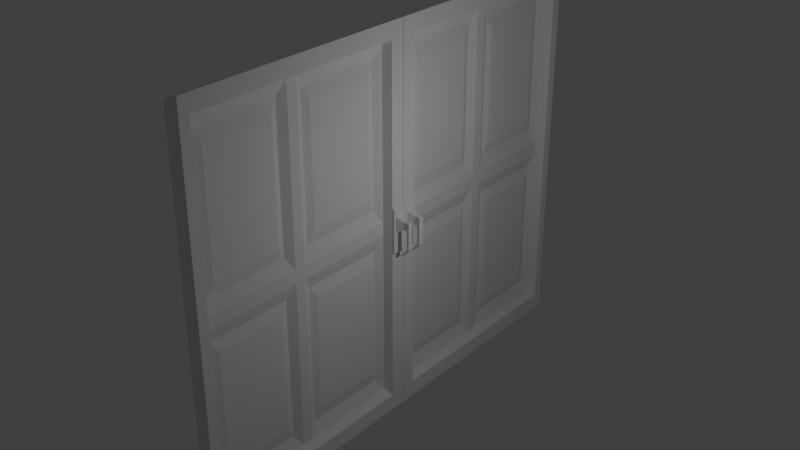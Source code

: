 # Source: doorExitEnter.blend  (saved by Blender 2.77.0; exported with 4.5.12 LTS)
import bpy
from mathutils import Matrix  # noqa: F401  (used for matrix-valued properties, if any)

bpy.ops.wm.read_factory_settings(use_empty=True)
scene = bpy.context.scene
scene.name = 'Scene'

# ---- collections
col_collection_1 = bpy.data.collections.new('Collection 1'); scene.collection.children.link(col_collection_1)

# ---- materials (node trees are filled in below, after node groups)
mat_material = bpy.data.materials.new('Material')
mat_material.alpha_threshold = 0.0
mat_material.use_transparent_shadow = False
mat_material.roughness = 0.5
mat_material.line_color = (0.0, 0.0, 0.0, 1.0)

# ---- material node trees

# ---- world
world_world = bpy.data.worlds.new('World'); scene.world = world_world
world_world.color = (0.05088, 0.05088, 0.05088)
world_world.use_sun_shadow = False
world_world.sun_shadow_jitter_overblur = 0.0
world_world.cycles.sampling_method = 'MANUAL'

# ---- lights
light_lamp = bpy.data.lights.new('Lamp', 'POINT')
light_lamp.transmission_factor = 0.0
light_lamp.cutoff_distance = 30.0
light_lamp.energy = 100.0
light_lamp.shadow_buffer_clip_start = 1.001
light_lamp.shadow_soft_size = 0.1
light_lamp.shadow_maximum_resolution = 0.006
light_lamp.use_absolute_resolution = True

# ---- meshes
me_cube = bpy.data.meshes.new('Cube')
me_cube.from_pydata([(1.0, 5.937, -1.26), (1.0, 7.862, -1.26), (-1.0, 7.862, -1.26), (-1.0, 5.937, -1.26), (1.0, 5.937, 0.9901), (1.0, 7.862, 0.9901), (-1.0, 7.862, 0.9901), (-1.0, 5.937, 0.9901), (0.2989, 6.093, -1.077), (0.2989, 7.705, -1.077), (0.2989, 6.093, 0.8071), (0.2989, 7.705, 0.8071), (0.6755, 6.23, -0.9175), (0.6755, 7.568, -0.9175), (0.6755, 6.23, 0.6473), (0.6755, 7.568, 0.6473), (1.0, 5.937, 1.168), (1.0, 7.862, 1.168), (-1.0, 7.862, 1.168), (-1.0, 5.937, 1.168), (1.0, 5.937, 3.419), (1.0, 7.862, 3.419), (-1.0, 7.862, 3.419), (-1.0, 5.937, 3.419), (0.2989, 6.093, 1.351), (0.2989, 7.705, 1.351), (0.2989, 6.093, 3.236), (0.2989, 7.705, 3.236), (0.6755, 6.23, 1.511), (0.6755, 7.568, 1.511), (0.6755, 6.23, 3.076), (0.6755, 7.568, 3.076), (1.0, 3.798, -1.26), (1.0, 5.723, -1.26), (-1.0, 5.723, -1.26), (-1.0, 3.798, -1.26), (1.0, 3.798, 0.9901), (1.0, 5.723, 0.9901), (-1.0, 5.723, 0.9901), (-1.0, 3.798, 0.9901), (0.2989, 3.954, -1.077), (0.2989, 5.566, -1.077), (0.2989, 3.954, 0.8071), (0.2989, 5.566, 0.8071), (0.6755, 4.091, -0.9175), (0.6755, 5.43, -0.9175), (0.6755, 4.091, 0.6473), (0.6755, 5.43, 0.6473), (1.0, 3.798, 1.168), (1.0, 5.723, 1.168), (-1.0, 5.723, 1.168), (-1.0, 3.798, 1.168), (1.0, 3.798, 3.419), (1.0, 5.723, 3.419), (-1.0, 5.723, 3.419), (-1.0, 3.798, 3.419), (0.2989, 3.954, 1.351), (0.2989, 5.566, 1.351), (0.2989, 3.954, 3.236), (0.2989, 5.566, 3.236), (0.6755, 4.091, 1.511), (0.6755, 5.43, 1.511), (0.6755, 4.091, 3.076), (0.6755, 5.43, 3.076), (1.0, 7.979, -1.26), (-1.0, 7.979, -1.26), (1.0, 7.979, 0.9901), (-1.0, 7.979, 0.9901), (1.0, 7.979, 1.168), (-1.0, 7.979, 1.168), (1.0, 7.979, 3.419), (-1.0, 7.979, 3.419), (1.0, 3.681, -1.26), (-1.0, 3.681, -1.26), (1.0, 3.681, 0.9901), (-1.0, 3.681, 0.9901), (1.0, 3.681, 1.168), (-1.0, 3.681, 1.168), (1.0, 3.681, 3.419), (-1.0, 3.681, 3.419), (1.0, 5.937, -1.399), (1.0, 7.862, -1.399), (-1.0, 5.937, -1.399), (-1.0, 7.862, -1.399), (1.0, 5.937, 3.557), (1.0, 7.862, 3.557), (-1.0, 5.937, 3.557), (-1.0, 7.862, 3.557), (1.0, 3.798, -1.399), (1.0, 5.723, -1.399), (-1.0, 3.798, -1.399), (-1.0, 5.723, -1.399), (1.0, 3.798, 3.557), (1.0, 5.723, 3.557), (-1.0, 3.798, 3.557), (-1.0, 5.723, 3.557), (1.0, 7.979, -1.399), (-1.0, 7.979, -1.399), (1.0, 7.979, 3.557), (-1.0, 7.979, 3.557), (1.0, 3.681, -1.399), (-1.0, 3.681, -1.399), (1.0, 3.681, 3.557), (-1.0, 3.681, 3.557), (2.36, 5.939, -1.307), (2.36, 7.902, -1.307), (2.36, 5.717, -1.529), (2.36, 5.721, -1.307), (2.36, 7.902, 0.9883), (2.36, 7.902, 1.17), (2.36, 7.902, 3.465), (2.36, 5.939, 3.465), (2.36, 5.942, -1.529), (2.36, 3.757, -1.307), (2.36, 3.757, 0.7598), (2.36, 3.757, 1.398), (2.36, 3.757, 3.465), (2.36, 5.721, 3.465), (2.36, 8.092, -1.383), (2.36, 8.092, 0.9854), (2.36, 8.092, 1.173), (2.36, 8.092, 3.542), (2.36, 3.474, -1.383), (2.36, 3.474, 0.7496), (2.36, 3.474, 1.409), (2.36, 3.474, 3.542), (2.36, 7.968, -1.529), (2.36, 5.942, 3.687), (2.36, 7.968, 3.687), (2.36, 3.691, -1.529), (2.36, 3.691, 3.687), (2.36, 5.717, 3.687), (2.36, 8.092, 3.687), (2.36, 8.092, -1.529), (2.36, 3.474, 3.687), (2.36, 3.474, -1.529), (2.699, 3.757, 1.369), (2.699, 3.757, 0.7894), (2.699, 3.474, 1.378), (2.699, 3.474, 0.7801), (2.699, 3.714, 1.272), (2.699, 3.714, 1.066), (2.699, 3.517, 1.276), (2.699, 3.517, 1.063), (3.797, 3.666, 1.222), (3.797, 3.666, 1.116), (3.797, 3.565, 1.224), (3.797, 3.565, 1.114), (4.267, 3.666, 1.222), (4.267, 3.666, 1.116), (4.267, 3.565, 1.224), (4.267, 3.565, 1.114), (4.62, 3.666, 1.222), (4.62, 3.666, 1.116), (4.62, 3.565, 1.224), (4.62, 3.565, 1.114), (4.267, 3.565, 0.8564), (4.267, 3.666, 0.8581), (4.62, 3.565, 0.8564), (4.62, 3.666, 0.8581), (3.251, 3.568, 0.7596), (3.251, 3.67, 0.7613), (3.604, 3.568, 0.7596), (3.604, 3.67, 0.7613), (1.0, 1.004, -1.26), (1.0, -0.921, -1.26), (-1.0, -0.921, -1.26), (-1.0, 1.004, -1.26), (1.0, 1.004, 0.9901), (1.0, -0.921, 0.9901), (-1.0, -0.921, 0.9901), (-1.0, 1.004, 0.9901), (0.2989, 0.8476, -1.077), (0.2989, -0.7644, -1.077), (0.2989, 0.8476, 0.8071), (0.2989, -0.7644, 0.8071), (0.6755, 0.7109, -0.9175), (0.6755, -0.6277, -0.9175), (0.6755, 0.7109, 0.6473), (0.6755, -0.6277, 0.6473), (1.0, 1.004, 1.168), (1.0, -0.921, 1.168), (-1.0, -0.921, 1.168), (-1.0, 1.004, 1.168), (1.0, 1.004, 3.419), (1.0, -0.921, 3.419), (-1.0, -0.921, 3.419), (-1.0, 1.004, 3.419), (0.2989, 0.8476, 1.351), (0.2989, -0.7644, 1.351), (0.2989, 0.8476, 3.236), (0.2989, -0.7644, 3.236), (0.6755, 0.7109, 1.511), (0.6755, -0.6277, 1.511), (0.6755, 0.7109, 3.076), (0.6755, -0.6277, 3.076), (1.0, 3.143, -1.26), (1.0, 1.218, -1.26), (-1.0, 1.218, -1.26), (-1.0, 3.143, -1.26), (1.0, 3.143, 0.9901), (1.0, 1.218, 0.9901), (-1.0, 1.218, 0.9901), (-1.0, 3.143, 0.9901), (0.2989, 2.986, -1.077), (0.2989, 1.374, -1.077), (0.2989, 2.986, 0.8071), (0.2989, 1.374, 0.8071), (0.6755, 2.85, -0.9175), (0.6755, 1.511, -0.9175), (0.6755, 2.85, 0.6473), (0.6755, 1.511, 0.6473), (1.0, 3.143, 1.168), (1.0, 1.218, 1.168), (-1.0, 1.218, 1.168), (-1.0, 3.143, 1.168), (1.0, 3.143, 3.419), (1.0, 1.218, 3.419), (-1.0, 1.218, 3.419), (-1.0, 3.143, 3.419), (0.2989, 2.986, 1.351), (0.2989, 1.374, 1.351), (0.2989, 2.986, 3.236), (0.2989, 1.374, 3.236), (0.6755, 2.85, 1.511), (0.6755, 1.511, 1.511), (0.6755, 2.85, 3.076), (0.6755, 1.511, 3.076), (1.0, -1.038, -1.26), (-1.0, -1.038, -1.26), (1.0, -1.038, 0.9901), (-1.0, -1.038, 0.9901), (1.0, -1.038, 1.168), (-1.0, -1.038, 1.168), (1.0, -1.038, 3.419), (-1.0, -1.038, 3.419), (1.0, 3.26, -1.26), (-1.0, 3.26, -1.26), (1.0, 3.26, 0.9901), (-1.0, 3.26, 0.9901), (1.0, 3.26, 1.168), (-1.0, 3.26, 1.168), (1.0, 3.26, 3.419), (-1.0, 3.26, 3.419), (1.0, 1.004, -1.399), (1.0, -0.921, -1.399), (-1.0, 1.004, -1.399), (-1.0, -0.921, -1.399), (1.0, 1.004, 3.557), (1.0, -0.921, 3.557), (-1.0, 1.004, 3.557), (-1.0, -0.921, 3.557), (1.0, 3.143, -1.399), (1.0, 1.218, -1.399), (-1.0, 3.143, -1.399), (-1.0, 1.218, -1.399), (1.0, 3.143, 3.557), (1.0, 1.218, 3.557), (-1.0, 3.143, 3.557), (-1.0, 1.218, 3.557), (1.0, -1.038, -1.399), (-1.0, -1.038, -1.399), (1.0, -1.038, 3.557), (-1.0, -1.038, 3.557), (1.0, 3.26, -1.399), (-1.0, 3.26, -1.399), (1.0, 3.26, 3.557), (-1.0, 3.26, 3.557), (2.36, 1.002, -1.307), (2.36, -0.9615, -1.307), (2.36, 1.223, -1.529), (2.36, 1.22, -1.307), (2.36, -0.9615, 0.9883), (2.36, -0.9615, 1.17), (2.36, -0.9615, 3.465), (2.36, 1.002, 3.465), (2.36, 0.9985, -1.529), (2.36, 3.183, -1.307), (2.36, 3.183, 0.7598), (2.36, 3.183, 1.398), (2.36, 3.183, 3.465), (2.36, 1.22, 3.465), (2.36, -1.151, -1.383), (2.36, -1.151, 0.9854), (2.36, -1.151, 1.173), (2.36, -1.151, 3.542), (2.36, 3.467, -1.383), (2.36, 3.467, 0.7496), (2.36, 3.467, 1.409), (2.36, 3.467, 3.542), (2.36, -1.028, -1.529), (2.36, 0.9985, 3.687), (2.36, -1.028, 3.687), (2.36, 3.25, -1.529), (2.36, 3.25, 3.687), (2.36, 1.223, 3.687), (2.36, -1.151, 3.687), (2.36, -1.151, -1.529), (2.36, 3.467, 3.687), (2.36, 3.467, -1.529), (2.699, 3.183, 1.369), (2.699, 3.183, 0.7894), (2.699, 3.467, 1.378), (2.699, 3.467, 0.7801), (2.699, 3.226, 1.272), (2.699, 3.226, 1.066), (2.699, 3.424, 1.276), (2.699, 3.424, 1.063), (3.797, 3.274, 1.222), (3.797, 3.274, 1.116), (3.797, 3.376, 1.224), (3.797, 3.376, 1.114), (4.267, 3.274, 1.222), (4.267, 3.274, 1.116), (4.267, 3.376, 1.224), (4.267, 3.376, 1.114), (4.62, 3.274, 1.222), (4.62, 3.274, 1.116), (4.62, 3.376, 1.224), (4.62, 3.376, 1.114), (4.267, 3.376, 0.8564), (4.267, 3.274, 0.8581), (4.62, 3.376, 0.8564), (4.62, 3.274, 0.8581), (3.251, 3.373, 0.7596), (3.251, 3.271, 0.7613), (3.604, 3.373, 0.7596), (3.604, 3.271, 0.7613)], [], [(88, 100, 135, 129), (4, 7, 6, 5), (0, 4, 10, 8), (22, 18, 69, 71), (2, 6, 7, 3), (4, 0, 3, 7), (8, 10, 14, 12), (1, 0, 8, 9), (4, 5, 11, 10), (5, 1, 9, 11), (12, 14, 15, 13), (11, 9, 13, 15), (9, 8, 12, 13), (10, 11, 15, 14), (16, 17, 18, 19), (55, 54, 95, 94), (16, 20, 26, 24), (2, 3, 82, 83), (18, 22, 23, 19), (20, 16, 19, 23), (24, 26, 30, 28), (17, 16, 24, 25), (20, 21, 27, 26), (21, 17, 25, 27), (28, 30, 31, 29), (27, 25, 29, 31), (25, 24, 28, 29), (26, 27, 31, 30), (84, 85, 128, 127), (36, 39, 38, 37), (32, 36, 42, 40), (33, 37, 38, 34), (34, 38, 39, 35), (76, 78, 125, 124), (40, 42, 46, 44), (33, 32, 40, 41), (36, 37, 43, 42), (37, 33, 41, 43), (44, 46, 47, 45), (43, 41, 45, 47), (41, 40, 44, 45), (42, 43, 47, 46), (48, 49, 50, 51), (35, 73, 101, 90), (48, 52, 58, 56), (49, 53, 54, 50), (50, 54, 55, 51), (35, 39, 75, 73), (56, 58, 62, 60), (49, 48, 56, 57), (52, 53, 59, 58), (53, 49, 57, 59), (60, 62, 63, 61), (59, 57, 61, 63), (57, 56, 60, 61), (58, 59, 63, 62), (36, 48, 49, 53, 20, 16, 17, 5, 4, 0, 33, 37), (51, 39, 38, 34, 3, 7, 6, 18, 19, 23, 54, 50), (98, 70, 121, 132), (53, 52, 116, 117), (80, 89, 106, 112), (64, 66, 67, 65), (68, 70, 71, 69), (74, 72, 73, 75), (78, 76, 77, 79), (69, 67, 66, 68), (75, 77, 76, 74), (78, 102, 134, 125), (18, 6, 67, 69), (102, 92, 130, 134), (39, 51, 77, 75), (6, 2, 65, 67), (21, 20, 111, 110), (65, 2, 83, 97), (81, 80, 112, 126), (72, 74, 123, 122), (51, 55, 79, 77), (80, 81, 83, 82), (84, 86, 87, 85), (94, 92, 102, 103), (88, 89, 91, 90), (92, 94, 95, 93), (83, 81, 96, 97), (89, 80, 82, 91), (88, 90, 101, 100), (85, 87, 99, 98), (53, 20, 111, 117), (92, 93, 131, 130), (3, 34, 91, 82), (79, 55, 94, 103), (33, 0, 104, 107), (71, 70, 98, 99), (96, 81, 126, 133), (64, 65, 97, 96), (78, 79, 103, 102), (34, 35, 90, 91), (22, 71, 99, 87), (23, 22, 87, 86), (73, 72, 100, 101), (116, 125, 134, 130), (122, 113, 129, 135), (105, 108, 119, 118), (113, 107, 106, 129), (117, 116, 130, 131), (109, 110, 121, 120), (116, 115, 124, 125), (107, 104, 112, 106), (114, 113, 122, 123), (108, 109, 120, 119), (124, 115, 136, 138), (110, 111, 127, 128), (121, 110, 128, 132), (104, 105, 126, 112), (105, 118, 133, 126), (0, 1, 105, 104), (66, 64, 118, 119), (68, 66, 119, 120), (32, 33, 107, 113), (74, 76, 124, 123), (89, 88, 129, 106), (1, 5, 108, 105), (70, 68, 120, 121), (36, 32, 113, 114), (5, 17, 109, 108), (64, 96, 133, 118), (17, 21, 110, 109), (52, 48, 115, 116), (48, 36, 114, 115), (85, 98, 132, 128), (100, 72, 122, 135), (137, 139, 143, 141), (123, 124, 138, 139), (115, 114, 137, 136), (114, 123, 139, 137), (142, 140, 144, 146), (139, 138, 142, 143), (138, 136, 140, 142), (136, 137, 141, 140), (144, 145, 149, 148), (140, 141, 145, 144), (141, 143, 147, 145), (143, 142, 146, 147), (149, 151, 156, 157), (145, 147, 151, 149), (147, 146, 150, 151), (146, 144, 148, 150), (152, 153, 155, 154), (151, 150, 154, 155), (150, 148, 152, 154), (148, 149, 153, 152), (159, 157, 161, 163), (151, 155, 158, 156), (153, 149, 157, 159), (155, 153, 159, 158), (161, 160, 162, 163), (158, 159, 163, 162), (156, 158, 162, 160), (157, 156, 160, 161), (111, 127, 131, 117), (93, 84, 127, 131), (86, 84, 93, 95), (54, 23, 86, 95), (252, 264, 299, 293), (168, 171, 170, 169), (164, 168, 174, 172), (186, 182, 233, 235), (166, 170, 171, 167), (168, 164, 167, 171), (172, 174, 178, 176), (165, 164, 172, 173), (168, 169, 175, 174), (169, 165, 173, 175), (176, 178, 179, 177), (175, 173, 177, 179), (173, 172, 176, 177), (174, 175, 179, 178), (180, 181, 182, 183), (219, 218, 259, 258), (180, 184, 190, 188), (166, 167, 246, 247), (182, 186, 187, 183), (184, 180, 183, 187), (188, 190, 194, 192), (181, 180, 188, 189), (184, 185, 191, 190), (185, 181, 189, 191), (192, 194, 195, 193), (191, 189, 193, 195), (189, 188, 192, 193), (190, 191, 195, 194), (248, 249, 292, 291), (200, 203, 202, 201), (196, 200, 206, 204), (197, 201, 202, 198), (198, 202, 203, 199), (240, 242, 289, 288), (204, 206, 210, 208), (197, 196, 204, 205), (200, 201, 207, 206), (201, 197, 205, 207), (208, 210, 211, 209), (207, 205, 209, 211), (205, 204, 208, 209), (206, 207, 211, 210), (212, 213, 214, 215), (199, 237, 265, 254), (212, 216, 222, 220), (213, 217, 218, 214), (214, 218, 219, 215), (199, 203, 239, 237), (220, 222, 226, 224), (213, 212, 220, 221), (216, 217, 223, 222), (217, 213, 221, 223), (224, 226, 227, 225), (223, 221, 225, 227), (221, 220, 224, 225), (222, 223, 227, 226), (200, 212, 213, 217, 184, 180, 181, 169, 168, 164, 197, 201), (215, 203, 202, 198, 167, 171, 170, 182, 183, 187, 218, 214), (262, 234, 285, 296), (217, 216, 280, 281), (244, 253, 270, 276), (228, 230, 231, 229), (232, 234, 235, 233), (238, 236, 237, 239), (242, 240, 241, 243), (233, 231, 230, 232), (239, 241, 240, 238), (242, 266, 298, 289), (182, 170, 231, 233), (266, 256, 294, 298), (203, 215, 241, 239), (170, 166, 229, 231), (185, 184, 275, 274), (229, 166, 247, 261), (245, 244, 276, 290), (236, 238, 287, 286), (215, 219, 243, 241), (244, 245, 247, 246), (248, 250, 251, 249), (258, 256, 266, 267), (252, 253, 255, 254), (256, 258, 259, 257), (247, 245, 260, 261), (253, 244, 246, 255), (252, 254, 265, 264), (249, 251, 263, 262), (217, 184, 275, 281), (256, 257, 295, 294), (167, 198, 255, 246), (243, 219, 258, 267), (197, 164, 268, 271), (235, 234, 262, 263), (260, 245, 290, 297), (228, 229, 261, 260), (242, 243, 267, 266), (198, 199, 254, 255), (186, 235, 263, 251), (187, 186, 251, 250), (237, 236, 264, 265), (280, 289, 298, 294), (286, 277, 293, 299), (269, 272, 283, 282), (277, 271, 270, 293), (281, 280, 294, 295), (273, 274, 285, 284), (280, 279, 288, 289), (271, 268, 276, 270), (278, 277, 286, 287), (272, 273, 284, 283), (288, 279, 300, 302), (274, 275, 291, 292), (285, 274, 292, 296), (268, 269, 290, 276), (269, 282, 297, 290), (164, 165, 269, 268), (230, 228, 282, 283), (232, 230, 283, 284), (196, 197, 271, 277), (238, 240, 288, 287), (253, 252, 293, 270), (165, 169, 272, 269), (234, 232, 284, 285), (200, 196, 277, 278), (169, 181, 273, 272), (228, 260, 297, 282), (181, 185, 274, 273), (216, 212, 279, 280), (212, 200, 278, 279), (249, 262, 296, 292), (264, 236, 286, 299), (301, 303, 307, 305), (287, 288, 302, 303), (279, 278, 301, 300), (278, 287, 303, 301), (306, 304, 308, 310), (303, 302, 306, 307), (302, 300, 304, 306), (300, 301, 305, 304), (308, 309, 313, 312), (304, 305, 309, 308), (305, 307, 311, 309), (307, 306, 310, 311), (313, 315, 320, 321), (309, 311, 315, 313), (311, 310, 314, 315), (310, 308, 312, 314), (316, 317, 319, 318), (315, 314, 318, 319), (314, 312, 316, 318), (312, 313, 317, 316), (323, 321, 325, 327), (315, 319, 322, 320), (317, 313, 321, 323), (319, 317, 323, 322), (325, 324, 326, 327), (322, 323, 327, 326), (320, 322, 326, 324), (321, 320, 324, 325), (275, 291, 295, 281), (257, 248, 291, 295), (250, 248, 257, 259), (218, 187, 250, 259)])
_uv = me_cube.uv_layers.new(name='UVMap')
_uv.uv.foreach_set('vector', [0.134, 0.3886, 0.1375, 0.393, 0.07623, 0.4549, 0.06793, 0.4435, 0.5667, 0.6379, 0.5667, 0.5377, 0.6632, 0.5377, 0.6632, 0.6379, 0.2135, 0.6426, 0.2118, 0.7623, 0.1824, 0.7359, 0.1855, 0.6785, 0.3474, 0.2105, 0.2753, 0.1991, 0.2757, 0.1952, 0.3475, 0.2062, 0.1991, 0.2071, 0.2697, 0.1991, 0.2695, 0.268, 0.1929, 0.2679, 0.5667, 0.6379, 0.4539, 0.6379, 0.4539, 0.5377, 0.5667, 0.5377, 0.1855, 0.6785, 0.1824, 0.7359, 0.1714, 0.7245, 0.175, 0.6904, 0.114, 0.658, 0.2135, 0.6426, 0.1855, 0.6785, 0.1371, 0.6789, 0.2118, 0.7623, 0.09984, 0.7664, 0.1307, 0.7329, 0.1824, 0.7359, 0.09984, 0.7664, 0.114, 0.658, 0.1371, 0.6789, 0.1307, 0.7329, 0.175, 0.6904, 0.1714, 0.7245, 0.1418, 0.7215, 0.1467, 0.689, 0.1307, 0.7329, 0.1371, 0.6789, 0.1467, 0.689, 0.1418, 0.7215, 0.1371, 0.6789, 0.1855, 0.6785, 0.175, 0.6904, 0.1467, 0.689, 0.1824, 0.7359, 0.1307, 0.7329, 0.1418, 0.7215, 0.1714, 0.7245, 0.5504, 0.7385, 0.4539, 0.7385, 0.4539, 0.6383, 0.5504, 0.6383, 0.3498, 0.3382, 0.3548, 0.2786, 0.3593, 0.2789, 0.3546, 0.338, 0.2124, 0.775, 0.2122, 0.8953, 0.1828, 0.8644, 0.1873, 0.8075, 0.1991, 0.2071, 0.1929, 0.2679, 0.1884, 0.2675, 0.1942, 0.2073, 0.2753, 0.1991, 0.3474, 0.2105, 0.3548, 0.2721, 0.2786, 0.2678, 0.6632, 0.7385, 0.5504, 0.7385, 0.5504, 0.6383, 0.6632, 0.6383, 0.1873, 0.8075, 0.1828, 0.8644, 0.1723, 0.8533, 0.1763, 0.8195, 0.1001, 0.7758, 0.2124, 0.775, 0.1873, 0.8075, 0.1346, 0.8061, 0.2122, 0.8953, 0.1155, 0.8861, 0.1346, 0.861, 0.1828, 0.8644, 0.1155, 0.8861, 0.1001, 0.7758, 0.1346, 0.8061, 0.1346, 0.861, 0.1763, 0.8195, 0.1723, 0.8533, 0.1441, 0.8505, 0.1462, 0.8173, 0.1346, 0.861, 0.1346, 0.8061, 0.1462, 0.8173, 0.1441, 0.8505, 0.1346, 0.8061, 0.1873, 0.8075, 0.1763, 0.8195, 0.1462, 0.8173, 0.1828, 0.8644, 0.1346, 0.861, 0.1441, 0.8505, 0.1723, 0.8533, 0.4491, 0.2692, 0.4169, 0.1561, 0.4843, 0.09827, 0.5469, 0.2671, 0.6475, 0.419, 0.5472, 0.419, 0.5472, 0.3225, 0.6475, 0.3225, 0.3215, 0.6486, 0.3414, 0.7615, 0.3046, 0.7305, 0.3029, 0.6745, 0.6475, 0.2098, 0.6475, 0.3225, 0.5472, 0.3225, 0.5472, 0.2098, 0.1928, 0.2744, 0.2692, 0.2785, 0.2726, 0.3464, 0.199, 0.3352, 0.2795, 0.4424, 0.4037, 0.3965, 0.4615, 0.457, 0.3038, 0.5374, 0.3029, 0.6745, 0.3046, 0.7305, 0.2924, 0.7192, 0.2936, 0.6854, 0.2241, 0.6421, 0.3215, 0.6486, 0.3029, 0.6745, 0.2542, 0.6723, 0.3414, 0.7615, 0.2263, 0.7624, 0.2509, 0.7297, 0.3046, 0.7305, 0.2263, 0.7624, 0.2241, 0.6421, 0.2542, 0.6723, 0.2509, 0.7297, 0.2936, 0.6854, 0.2924, 0.7192, 0.2618, 0.7174, 0.2651, 0.6833, 0.2509, 0.7297, 0.2542, 0.6723, 0.2651, 0.6833, 0.2618, 0.7174, 0.2542, 0.6723, 0.3029, 0.6745, 0.2936, 0.6854, 0.2651, 0.6833, 0.3046, 0.7305, 0.2509, 0.7297, 0.2618, 0.7174, 0.2924, 0.7192, 0.6475, 0.000172, 0.6475, 0.09665, 0.5472, 0.09665, 0.5472, 0.000172, 0.199, 0.3352, 0.1989, 0.3394, 0.1947, 0.3386, 0.1939, 0.3348, 0.3416, 0.7713, 0.3232, 0.8824, 0.3006, 0.8607, 0.3086, 0.8058, 0.6475, 0.09665, 0.6475, 0.2094, 0.5472, 0.2094, 0.5472, 0.09665, 0.2782, 0.2784, 0.3548, 0.2786, 0.3498, 0.3382, 0.2783, 0.3465, 0.199, 0.3352, 0.2726, 0.3464, 0.2722, 0.3504, 0.1989, 0.3394, 0.3086, 0.8058, 0.3006, 0.8607, 0.2911, 0.8502, 0.297, 0.8173, 0.2269, 0.7752, 0.3416, 0.7713, 0.3086, 0.8058, 0.256, 0.8021, 0.3232, 0.8824, 0.2228, 0.8952, 0.2516, 0.8599, 0.3006, 0.8607, 0.2228, 0.8952, 0.2269, 0.7752, 0.256, 0.8021, 0.2516, 0.8599, 0.297, 0.8173, 0.2911, 0.8502, 0.2625, 0.8481, 0.2669, 0.8138, 0.2516, 0.8599, 0.256, 0.8021, 0.2669, 0.8138, 0.2625, 0.8481, 0.256, 0.8021, 0.3086, 0.8058, 0.297, 0.8173, 0.2669, 0.8138, 0.3006, 0.8607, 0.2516, 0.8599, 0.2625, 0.8481, 0.2911, 0.8502, 0.3414, 0.7615, 0.3416, 0.7713, 0.2252, 0.7735, 0.2228, 0.8952, 0.2122, 0.8953, 0.2142, 0.7733, 0.1001, 0.7758, 0.09984, 0.7664, 0.2136, 0.764, 0.2135, 0.6426, 0.2241, 0.6421, 0.2246, 0.7642, 0.2783, 0.3465, 0.2726, 0.3464, 0.2704, 0.2772, 0.1928, 0.2744, 0.1929, 0.2679, 0.2707, 0.2693, 0.2697, 0.1991, 0.2753, 0.1991, 0.2774, 0.2691, 0.3548, 0.2721, 0.3548, 0.2786, 0.2769, 0.277, 0.4132, 0.1515, 0.4072, 0.1457, 0.4723, 0.08512, 0.4794, 0.09173, 0.2228, 0.8952, 0.3232, 0.8824, 0.3857, 0.9534, 0.2254, 0.985, 0.09832, 0.2665, 0.09825, 0.2779, 0.0003719, 0.2814, 0.000172, 0.2639, 0.1409, 0.1474, 0.2679, 0.1016, 0.2694, 0.1952, 0.1988, 0.2028, 0.2777, 0.1016, 0.4072, 0.1457, 0.3475, 0.2062, 0.2757, 0.1952, 0.2699, 0.442, 0.1434, 0.3984, 0.1989, 0.3394, 0.2722, 0.3504, 0.4037, 0.3965, 0.2795, 0.4424, 0.2785, 0.3503, 0.3501, 0.3425, 0.2757, 0.1952, 0.2694, 0.1952, 0.2679, 0.1016, 0.2777, 0.1016, 0.2722, 0.3504, 0.2785, 0.3503, 0.2795, 0.4424, 0.2699, 0.442, 0.4037, 0.3965, 0.4084, 0.3923, 0.4683, 0.4513, 0.4615, 0.457, 0.2753, 0.1991, 0.2697, 0.1991, 0.2694, 0.1952, 0.2757, 0.1952, 0.4084, 0.3923, 0.4124, 0.3873, 0.4763, 0.4405, 0.4683, 0.4513, 0.2726, 0.3464, 0.2783, 0.3465, 0.2785, 0.3503, 0.2722, 0.3504, 0.2697, 0.1991, 0.1991, 0.2071, 0.1988, 0.2028, 0.2694, 0.1952, 0.1155, 0.8861, 0.2122, 0.8953, 0.212, 0.985, 0.05228, 0.9565, 0.1988, 0.2028, 0.1991, 0.2071, 0.1942, 0.2073, 0.195, 0.2041, 0.1319, 0.1573, 0.09832, 0.2665, 0.000172, 0.2639, 0.06686, 0.1009, 0.1434, 0.3984, 0.2699, 0.442, 0.2485, 0.5374, 0.08334, 0.4608, 0.2783, 0.3465, 0.3498, 0.3382, 0.3501, 0.3425, 0.2785, 0.3503, 0.09832, 0.2665, 0.1319, 0.1573, 0.1942, 0.2073, 0.1884, 0.2675, 0.4491, 0.2692, 0.3593, 0.2717, 0.3524, 0.2109, 0.4169, 0.1561, 0.3546, 0.338, 0.4124, 0.3873, 0.4084, 0.3923, 0.3538, 0.3412, 0.134, 0.3886, 0.09825, 0.2779, 0.1884, 0.2748, 0.1939, 0.3348, 0.4124, 0.3873, 0.3546, 0.338, 0.3593, 0.2789, 0.449, 0.2806, 0.1942, 0.2073, 0.1319, 0.1573, 0.1361, 0.1521, 0.195, 0.2041, 0.09825, 0.2779, 0.09832, 0.2665, 0.1884, 0.2675, 0.1884, 0.2748, 0.134, 0.3886, 0.1939, 0.3348, 0.1947, 0.3386, 0.1375, 0.393, 0.4169, 0.1561, 0.3524, 0.2109, 0.3518, 0.2071, 0.4132, 0.1515, 0.2228, 0.8952, 0.2122, 0.8953, 0.212, 0.985, 0.2254, 0.985, 0.4124, 0.3873, 0.449, 0.2806, 0.5467, 0.2845, 0.4763, 0.4405, 0.1929, 0.2679, 0.1928, 0.2744, 0.1884, 0.2748, 0.1884, 0.2675, 0.3501, 0.3425, 0.3498, 0.3382, 0.3546, 0.338, 0.3538, 0.3412, 0.2241, 0.6421, 0.2135, 0.6426, 0.2081, 0.5531, 0.2215, 0.5525, 0.3475, 0.2062, 0.4072, 0.1457, 0.4132, 0.1515, 0.3518, 0.2071, 0.1361, 0.1521, 0.1319, 0.1573, 0.06686, 0.1009, 0.07163, 0.0946, 0.1409, 0.1474, 0.1988, 0.2028, 0.195, 0.2041, 0.1361, 0.1521, 0.4037, 0.3965, 0.3501, 0.3425, 0.3538, 0.3412, 0.4084, 0.3923, 0.1928, 0.2744, 0.199, 0.3352, 0.1939, 0.3348, 0.1884, 0.2748, 0.3474, 0.2105, 0.3475, 0.2062, 0.3518, 0.2071, 0.3524, 0.2109, 0.3548, 0.2721, 0.3474, 0.2105, 0.3524, 0.2109, 0.3593, 0.2717, 0.1989, 0.3394, 0.1434, 0.3984, 0.1375, 0.393, 0.1947, 0.3386, 0.3857, 0.9534, 0.408, 0.9623, 0.4072, 0.9727, 0.3918, 0.9715, 0.4038, 0.5668, 0.3818, 0.5764, 0.3871, 0.5581, 0.4026, 0.5564, 0.04897, 0.5888, 0.01219, 0.767, 0.000202, 0.7662, 0.03438, 0.5816, 0.3818, 0.5764, 0.2215, 0.5525, 0.2219, 0.5377, 0.3871, 0.5581, 0.2254, 0.985, 0.3857, 0.9534, 0.3918, 0.9715, 0.2266, 0.9996, 0.0124, 0.7777, 0.05228, 0.9565, 0.03782, 0.9641, 0.000172, 0.7788, 0.3857, 0.9534, 0.4354, 0.7876, 0.4536, 0.7935, 0.408, 0.9623, 0.2215, 0.5525, 0.2081, 0.5531, 0.2064, 0.5386, 0.2219, 0.5377, 0.4355, 0.7418, 0.3818, 0.5764, 0.4038, 0.5668, 0.4536, 0.7354, 0.01219, 0.767, 0.0124, 0.7777, 0.000172, 0.7788, 0.000202, 0.7662, 0.5816, 0.4768, 0.5472, 0.4801, 0.5632, 0.4549, 0.5671, 0.4561, 0.05228, 0.9565, 0.212, 0.985, 0.211, 0.9998, 0.04644, 0.974, 0.03782, 0.9641, 0.05228, 0.9565, 0.04644, 0.974, 0.03792, 0.9741, 0.2081, 0.5531, 0.04897, 0.5888, 0.04259, 0.5715, 0.2064, 0.5386, 0.04897, 0.5888, 0.03438, 0.5816, 0.03415, 0.5717, 0.04259, 0.5715, 0.2135, 0.6426, 0.114, 0.658, 0.04897, 0.5888, 0.2081, 0.5531, 0.2679, 0.1016, 0.1409, 0.1474, 0.07855, 0.08827, 0.2651, 0.000172, 0.2777, 0.1016, 0.2679, 0.1016, 0.2651, 0.000172, 0.2801, 0.0001905, 0.3215, 0.6486, 0.2241, 0.6421, 0.2215, 0.5525, 0.3818, 0.5764, 0.2699, 0.442, 0.2795, 0.4424, 0.3038, 0.5374, 0.2485, 0.5374, 0.09825, 0.2779, 0.134, 0.3886, 0.06793, 0.4435, 0.0003719, 0.2814, 0.114, 0.658, 0.09984, 0.7664, 0.01219, 0.767, 0.04897, 0.5888, 0.4072, 0.1457, 0.2777, 0.1016, 0.2801, 0.0001905, 0.4723, 0.08512, 0.3414, 0.7615, 0.3215, 0.6486, 0.3818, 0.5764, 0.4355, 0.7418, 0.09984, 0.7664, 0.1001, 0.7758, 0.0124, 0.7777, 0.01219, 0.767, 0.1409, 0.1474, 0.1361, 0.1521, 0.07163, 0.0946, 0.07855, 0.08827, 0.1001, 0.7758, 0.1155, 0.8861, 0.05228, 0.9565, 0.0124, 0.7777, 0.3232, 0.8824, 0.3416, 0.7713, 0.4354, 0.7876, 0.3857, 0.9534, 0.3416, 0.7713, 0.3414, 0.7615, 0.4355, 0.7418, 0.4354, 0.7876, 0.4169, 0.1561, 0.4132, 0.1515, 0.4794, 0.09173, 0.4843, 0.09827, 0.1375, 0.393, 0.1434, 0.3984, 0.08334, 0.4608, 0.07623, 0.4549, 0.5647, 0.4473, 0.5693, 0.447, 0.5674, 0.4512, 0.5647, 0.4509, 0.5829, 0.4258, 0.5816, 0.4768, 0.5671, 0.4561, 0.5693, 0.447, 0.5472, 0.4801, 0.5472, 0.4194, 0.5647, 0.4473, 0.5632, 0.4549, 0.5472, 0.4194, 0.5829, 0.4258, 0.5693, 0.447, 0.5647, 0.4473, 0.4698, 0.7421, 0.4539, 0.7412, 0.702, 0.7452, 0.6976, 0.7459, 0.5693, 0.447, 0.5671, 0.4561, 0.5668, 0.4544, 0.5674, 0.4512, 0.5671, 0.4561, 0.5632, 0.4549, 0.5641, 0.4538, 0.5668, 0.4544, 0.5632, 0.4549, 0.5647, 0.4473, 0.5647, 0.4509, 0.5641, 0.4538, 0.6902, 0.4895, 0.6901, 0.4895, 0.6896, 0.4898, 0.6906, 0.4896, 0.4539, 0.7412, 0.4689, 0.7389, 0.7132, 0.7473, 0.702, 0.7452, 0.4689, 0.7389, 0.4756, 0.7421, 0.7007, 0.7491, 0.7132, 0.7473, 0.4756, 0.7421, 0.4698, 0.7421, 0.6976, 0.7459, 0.7007, 0.7491, 0.6896, 0.4898, 0.6898, 0.4892, 0.6807, 0.492, 0.681, 0.4864, 0.6901, 0.4895, 0.6901, 0.4895, 0.6898, 0.4892, 0.6896, 0.4898, 0.6901, 0.4895, 0.6902, 0.4895, 0.6907, 0.4894, 0.6898, 0.4892, 0.6902, 0.4895, 0.6902, 0.4895, 0.6906, 0.4896, 0.6907, 0.4894, 0.7011, 0.4905, 0.7014, 0.4906, 0.704, 0.49, 0.7019, 0.4904, 0.6898, 0.4892, 0.6907, 0.4894, 0.7019, 0.4904, 0.704, 0.49, 0.6907, 0.4894, 0.6906, 0.4896, 0.7011, 0.4905, 0.7019, 0.4904, 0.6906, 0.4896, 0.6896, 0.4898, 0.7014, 0.4906, 0.7011, 0.4905, 0.7042, 0.4893, 0.681, 0.4864, 0.5472, 0.483, 0.5968, 0.4883, 0.6898, 0.4892, 0.704, 0.49, 0.7044, 0.4917, 0.6807, 0.492, 0.7014, 0.4906, 0.6896, 0.4898, 0.681, 0.4864, 0.7042, 0.4893, 0.704, 0.49, 0.7014, 0.4906, 0.7042, 0.4893, 0.7044, 0.4917, 0.5472, 0.483, 0.5502, 0.4805, 0.5976, 0.4813, 0.5968, 0.4883, 0.7044, 0.4917, 0.7042, 0.4893, 0.5968, 0.4883, 0.5976, 0.4813, 0.6807, 0.492, 0.7044, 0.4917, 0.5976, 0.4813, 0.5502, 0.4805, 0.681, 0.4864, 0.6807, 0.492, 0.5502, 0.4805, 0.5472, 0.483, 0.212, 0.985, 0.211, 0.9998, 0.2266, 0.9996, 0.2254, 0.985, 0.449, 0.2806, 0.4491, 0.2692, 0.5469, 0.2671, 0.5467, 0.2845, 0.3593, 0.2717, 0.4491, 0.2692, 0.449, 0.2806, 0.3593, 0.2789, 0.3548, 0.2786, 0.3548, 0.2721, 0.3593, 0.2717, 0.3593, 0.2789, 0.134, 0.3886, 0.1375, 0.393, 0.07623, 0.4549, 0.06793, 0.4435, 0.5667, 0.6379, 0.5667, 0.5377, 0.6632, 0.5377, 0.6632, 0.6379, 0.2135, 0.6426, 0.2118, 0.7623, 0.1824, 0.7359, 0.1855, 0.6785, 0.3474, 0.2105, 0.2753, 0.1991, 0.2757, 0.1952, 0.3475, 0.2062, 0.1991, 0.2071, 0.2697, 0.1991, 0.2695, 0.268, 0.1929, 0.2679, 0.5667, 0.6379, 0.4539, 0.6379, 0.4539, 0.5377, 0.5667, 0.5377, 0.1855, 0.6785, 0.1824, 0.7359, 0.1714, 0.7245, 0.175, 0.6904, 0.114, 0.658, 0.2135, 0.6426, 0.1855, 0.6785, 0.1371, 0.6789, 0.2118, 0.7623, 0.09984, 0.7664, 0.1307, 0.7329, 0.1824, 0.7359, 0.09984, 0.7664, 0.114, 0.658, 0.1371, 0.6789, 0.1307, 0.7329, 0.175, 0.6904, 0.1714, 0.7245, 0.1418, 0.7215, 0.1467, 0.689, 0.1307, 0.7329, 0.1371, 0.6789, 0.1467, 0.689, 0.1418, 0.7215, 0.1371, 0.6789, 0.1855, 0.6785, 0.175, 0.6904, 0.1467, 0.689, 0.1824, 0.7359, 0.1307, 0.7329, 0.1418, 0.7215, 0.1714, 0.7245, 0.5504, 0.7385, 0.4539, 0.7385, 0.4539, 0.6383, 0.5504, 0.6383, 0.3498, 0.3382, 0.3548, 0.2786, 0.3593, 0.2789, 0.3546, 0.338, 0.2124, 0.775, 0.2122, 0.8953, 0.1828, 0.8644, 0.1873, 0.8075, 0.1991, 0.2071, 0.1929, 0.2679, 0.1884, 0.2675, 0.1942, 0.2073, 0.2753, 0.1991, 0.3474, 0.2105, 0.3548, 0.2721, 0.2786, 0.2678, 0.6632, 0.7385, 0.5504, 0.7385, 0.5504, 0.6383, 0.6632, 0.6383, 0.1873, 0.8075, 0.1828, 0.8644, 0.1723, 0.8533, 0.1763, 0.8195, 0.1001, 0.7758, 0.2124, 0.775, 0.1873, 0.8075, 0.1346, 0.8061, 0.2122, 0.8953, 0.1155, 0.8861, 0.1346, 0.861, 0.1828, 0.8644, 0.1155, 0.8861, 0.1001, 0.7758, 0.1346, 0.8061, 0.1346, 0.861, 0.1763, 0.8195, 0.1723, 0.8533, 0.1441, 0.8505, 0.1462, 0.8173, 0.1346, 0.861, 0.1346, 0.8061, 0.1462, 0.8173, 0.1441, 0.8505, 0.1346, 0.8061, 0.1873, 0.8075, 0.1763, 0.8195, 0.1462, 0.8173, 0.1828, 0.8644, 0.1346, 0.861, 0.1441, 0.8505, 0.1723, 0.8533, 0.4491, 0.2692, 0.4169, 0.1561, 0.4843, 0.09827, 0.5469, 0.2671, 0.6475, 0.419, 0.5472, 0.419, 0.5472, 0.3225, 0.6475, 0.3225, 0.3215, 0.6486, 0.3414, 0.7615, 0.3046, 0.7305, 0.3029, 0.6745, 0.6475, 0.2098, 0.6475, 0.3225, 0.5472, 0.3225, 0.5472, 0.2098, 0.1928, 0.2744, 0.2692, 0.2785, 0.2726, 0.3464, 0.199, 0.3352, 0.2795, 0.4424, 0.4037, 0.3965, 0.4615, 0.457, 0.3038, 0.5374, 0.3029, 0.6745, 0.3046, 0.7305, 0.2924, 0.7192, 0.2936, 0.6854, 0.2241, 0.6421, 0.3215, 0.6486, 0.3029, 0.6745, 0.2542, 0.6723, 0.3414, 0.7615, 0.2263, 0.7624, 0.2509, 0.7297, 0.3046, 0.7305, 0.2263, 0.7624, 0.2241, 0.6421, 0.2542, 0.6723, 0.2509, 0.7297, 0.2936, 0.6854, 0.2924, 0.7192, 0.2618, 0.7174, 0.2651, 0.6833, 0.2509, 0.7297, 0.2542, 0.6723, 0.2651, 0.6833, 0.2618, 0.7174, 0.2542, 0.6723, 0.3029, 0.6745, 0.2936, 0.6854, 0.2651, 0.6833, 0.3046, 0.7305, 0.2509, 0.7297, 0.2618, 0.7174, 0.2924, 0.7192, 0.6475, 0.000172, 0.6475, 0.09665, 0.5472, 0.09665, 0.5472, 0.000172, 0.199, 0.3352, 0.1989, 0.3394, 0.1947, 0.3386, 0.1939, 0.3348, 0.3416, 0.7713, 0.3232, 0.8824, 0.3006, 0.8607, 0.3086, 0.8058, 0.6475, 0.09665, 0.6475, 0.2094, 0.5472, 0.2094, 0.5472, 0.09665, 0.2782, 0.2784, 0.3548, 0.2786, 0.3498, 0.3382, 0.2783, 0.3465, 0.199, 0.3352, 0.2726, 0.3464, 0.2722, 0.3504, 0.1989, 0.3394, 0.3086, 0.8058, 0.3006, 0.8607, 0.2911, 0.8502, 0.297, 0.8173, 0.2269, 0.7752, 0.3416, 0.7713, 0.3086, 0.8058, 0.256, 0.8021, 0.3232, 0.8824, 0.2228, 0.8952, 0.2516, 0.8599, 0.3006, 0.8607, 0.2228, 0.8952, 0.2269, 0.7752, 0.256, 0.8021, 0.2516, 0.8599, 0.297, 0.8173, 0.2911, 0.8502, 0.2625, 0.8481, 0.2669, 0.8138, 0.2516, 0.8599, 0.256, 0.8021, 0.2669, 0.8138, 0.2625, 0.8481, 0.256, 0.8021, 0.3086, 0.8058, 0.297, 0.8173, 0.2669, 0.8138, 0.3006, 0.8607, 0.2516, 0.8599, 0.2625, 0.8481, 0.2911, 0.8502, 0.3414, 0.7615, 0.3416, 0.7713, 0.2252, 0.7735, 0.2228, 0.8952, 0.2122, 0.8953, 0.2142, 0.7733, 0.1001, 0.7758, 0.09984, 0.7664, 0.2136, 0.764, 0.2135, 0.6426, 0.2241, 0.6421, 0.2246, 0.7642, 0.2783, 0.3465, 0.2726, 0.3464, 0.2704, 0.2772, 0.1928, 0.2744, 0.1929, 0.2679, 0.2707, 0.2693, 0.2697, 0.1991, 0.2753, 0.1991, 0.2774, 0.2691, 0.3548, 0.2721, 0.3548, 0.2786, 0.2769, 0.277, 0.4132, 0.1515, 0.4072, 0.1457, 0.4723, 0.08512, 0.4794, 0.09173, 0.2228, 0.8952, 0.3232, 0.8824, 0.3857, 0.9534, 0.2254, 0.985, 0.09832, 0.2665, 0.09825, 0.2779, 0.0003719, 0.2814, 0.000172, 0.2639, 0.1409, 0.1474, 0.2679, 0.1016, 0.2694, 0.1952, 0.1988, 0.2028, 0.2777, 0.1016, 0.4072, 0.1457, 0.3475, 0.2062, 0.2757, 0.1952, 0.2699, 0.442, 0.1434, 0.3984, 0.1989, 0.3394, 0.2722, 0.3504, 0.4037, 0.3965, 0.2795, 0.4424, 0.2785, 0.3503, 0.3501, 0.3425, 0.2757, 0.1952, 0.2694, 0.1952, 0.2679, 0.1016, 0.2777, 0.1016, 0.2722, 0.3504, 0.2785, 0.3503, 0.2795, 0.4424, 0.2699, 0.442, 0.4037, 0.3965, 0.4084, 0.3923, 0.4683, 0.4513, 0.4615, 0.457, 0.2753, 0.1991, 0.2697, 0.1991, 0.2694, 0.1952, 0.2757, 0.1952, 0.4084, 0.3923, 0.4124, 0.3873, 0.4763, 0.4405, 0.4683, 0.4513, 0.2726, 0.3464, 0.2783, 0.3465, 0.2785, 0.3503, 0.2722, 0.3504, 0.2697, 0.1991, 0.1991, 0.2071, 0.1988, 0.2028, 0.2694, 0.1952, 0.1155, 0.8861, 0.2122, 0.8953, 0.212, 0.985, 0.05228, 0.9565, 0.1988, 0.2028, 0.1991, 0.2071, 0.1942, 0.2073, 0.195, 0.2041, 0.1319, 0.1573, 0.09832, 0.2665, 0.000172, 0.2639, 0.06686, 0.1009, 0.1434, 0.3984, 0.2699, 0.442, 0.2485, 0.5374, 0.08334, 0.4608, 0.2783, 0.3465, 0.3498, 0.3382, 0.3501, 0.3425, 0.2785, 0.3503, 0.09832, 0.2665, 0.1319, 0.1573, 0.1942, 0.2073, 0.1884, 0.2675, 0.4491, 0.2692, 0.3593, 0.2717, 0.3524, 0.2109, 0.4169, 0.1561, 0.3546, 0.338, 0.4124, 0.3873, 0.4084, 0.3923, 0.3538, 0.3412, 0.134, 0.3886, 0.09825, 0.2779, 0.1884, 0.2748, 0.1939, 0.3348, 0.4124, 0.3873, 0.3546, 0.338, 0.3593, 0.2789, 0.449, 0.2806, 0.1942, 0.2073, 0.1319, 0.1573, 0.1361, 0.1521, 0.195, 0.2041, 0.09825, 0.2779, 0.09832, 0.2665, 0.1884, 0.2675, 0.1884, 0.2748, 0.134, 0.3886, 0.1939, 0.3348, 0.1947, 0.3386, 0.1375, 0.393, 0.4169, 0.1561, 0.3524, 0.2109, 0.3518, 0.2071, 0.4132, 0.1515, 0.2228, 0.8952, 0.2122, 0.8953, 0.212, 0.985, 0.2254, 0.985, 0.4124, 0.3873, 0.449, 0.2806, 0.5467, 0.2845, 0.4763, 0.4405, 0.1929, 0.2679, 0.1928, 0.2744, 0.1884, 0.2748, 0.1884, 0.2675, 0.3501, 0.3425, 0.3498, 0.3382, 0.3546, 0.338, 0.3538, 0.3412, 0.2241, 0.6421, 0.2135, 0.6426, 0.2081, 0.5531, 0.2215, 0.5525, 0.3475, 0.2062, 0.4072, 0.1457, 0.4132, 0.1515, 0.3518, 0.2071, 0.1361, 0.1521, 0.1319, 0.1573, 0.06686, 0.1009, 0.07163, 0.0946, 0.1409, 0.1474, 0.1988, 0.2028, 0.195, 0.2041, 0.1361, 0.1521, 0.4037, 0.3965, 0.3501, 0.3425, 0.3538, 0.3412, 0.4084, 0.3923, 0.1928, 0.2744, 0.199, 0.3352, 0.1939, 0.3348, 0.1884, 0.2748, 0.3474, 0.2105, 0.3475, 0.2062, 0.3518, 0.2071, 0.3524, 0.2109, 0.3548, 0.2721, 0.3474, 0.2105, 0.3524, 0.2109, 0.3593, 0.2717, 0.1989, 0.3394, 0.1434, 0.3984, 0.1375, 0.393, 0.1947, 0.3386, 0.3857, 0.9534, 0.408, 0.9623, 0.4072, 0.9727, 0.3918, 0.9715, 0.4038, 0.5668, 0.3818, 0.5764, 0.3871, 0.5581, 0.4026, 0.5564, 0.04897, 0.5888, 0.01219, 0.767, 0.000202, 0.7662, 0.03438, 0.5816, 0.3818, 0.5764, 0.2215, 0.5525, 0.2219, 0.5377, 0.3871, 0.5581, 0.2254, 0.985, 0.3857, 0.9534, 0.3918, 0.9715, 0.2266, 0.9996, 0.0124, 0.7777, 0.05228, 0.9565, 0.03782, 0.9641, 0.000172, 0.7788, 0.3857, 0.9534, 0.4354, 0.7876, 0.4536, 0.7935, 0.408, 0.9623, 0.2215, 0.5525, 0.2081, 0.5531, 0.2064, 0.5386, 0.2219, 0.5377, 0.4355, 0.7418, 0.3818, 0.5764, 0.4038, 0.5668, 0.4536, 0.7354, 0.01219, 0.767, 0.0124, 0.7777, 0.000172, 0.7788, 0.000202, 0.7662, 0.5816, 0.4768, 0.5472, 0.4801, 0.5632, 0.4549, 0.5671, 0.4561, 0.05228, 0.9565, 0.212, 0.985, 0.211, 0.9998, 0.04644, 0.974, 0.03782, 0.9641, 0.05228, 0.9565, 0.04644, 0.974, 0.03792, 0.9741, 0.2081, 0.5531, 0.04897, 0.5888, 0.04259, 0.5715, 0.2064, 0.5386, 0.04897, 0.5888, 0.03438, 0.5816, 0.03415, 0.5717, 0.04259, 0.5715, 0.2135, 0.6426, 0.114, 0.658, 0.04897, 0.5888, 0.2081, 0.5531, 0.2679, 0.1016, 0.1409, 0.1474, 0.07855, 0.08827, 0.2651, 0.000172, 0.2777, 0.1016, 0.2679, 0.1016, 0.2651, 0.000172, 0.2801, 0.0001905, 0.3215, 0.6486, 0.2241, 0.6421, 0.2215, 0.5525, 0.3818, 0.5764, 0.2699, 0.442, 0.2795, 0.4424, 0.3038, 0.5374, 0.2485, 0.5374, 0.09825, 0.2779, 0.134, 0.3886, 0.06793, 0.4435, 0.0003719, 0.2814, 0.114, 0.658, 0.09984, 0.7664, 0.01219, 0.767, 0.04897, 0.5888, 0.4072, 0.1457, 0.2777, 0.1016, 0.2801, 0.0001905, 0.4723, 0.08512, 0.3414, 0.7615, 0.3215, 0.6486, 0.3818, 0.5764, 0.4355, 0.7418, 0.09984, 0.7664, 0.1001, 0.7758, 0.0124, 0.7777, 0.01219, 0.767, 0.1409, 0.1474, 0.1361, 0.1521, 0.07163, 0.0946, 0.07855, 0.08827, 0.1001, 0.7758, 0.1155, 0.8861, 0.05228, 0.9565, 0.0124, 0.7777, 0.3232, 0.8824, 0.3416, 0.7713, 0.4354, 0.7876, 0.3857, 0.9534, 0.3416, 0.7713, 0.3414, 0.7615, 0.4355, 0.7418, 0.4354, 0.7876, 0.4169, 0.1561, 0.4132, 0.1515, 0.4794, 0.09173, 0.4843, 0.09827, 0.1375, 0.393, 0.1434, 0.3984, 0.08334, 0.4608, 0.07623, 0.4549, 0.5647, 0.4473, 0.5693, 0.447, 0.5674, 0.4512, 0.5647, 0.4509, 0.5829, 0.4258, 0.5816, 0.4768, 0.5671, 0.4561, 0.5693, 0.447, 0.5472, 0.4801, 0.5472, 0.4194, 0.5647, 0.4473, 0.5632, 0.4549, 0.5472, 0.4194, 0.5829, 0.4258, 0.5693, 0.447, 0.5647, 0.4473, 0.4698, 0.7421, 0.4539, 0.7412, 0.702, 0.7452, 0.6976, 0.7459, 0.5693, 0.447, 0.5671, 0.4561, 0.5668, 0.4544, 0.5674, 0.4512, 0.5671, 0.4561, 0.5632, 0.4549, 0.5641, 0.4538, 0.5668, 0.4544, 0.5632, 0.4549, 0.5647, 0.4473, 0.5647, 0.4509, 0.5641, 0.4538, 0.6902, 0.4895, 0.6901, 0.4895, 0.6896, 0.4898, 0.6906, 0.4896, 0.4539, 0.7412, 0.4689, 0.7389, 0.7132, 0.7473, 0.702, 0.7452, 0.4689, 0.7389, 0.4756, 0.7421, 0.7007, 0.7491, 0.7132, 0.7473, 0.4756, 0.7421, 0.4698, 0.7421, 0.6976, 0.7459, 0.7007, 0.7491, 0.6896, 0.4898, 0.6898, 0.4892, 0.6807, 0.492, 0.681, 0.4864, 0.6901, 0.4895, 0.6901, 0.4895, 0.6898, 0.4892, 0.6896, 0.4898, 0.6901, 0.4895, 0.6902, 0.4895, 0.6907, 0.4894, 0.6898, 0.4892, 0.6902, 0.4895, 0.6902, 0.4895, 0.6906, 0.4896, 0.6907, 0.4894, 0.7011, 0.4905, 0.7014, 0.4906, 0.704, 0.49, 0.7019, 0.4904, 0.6898, 0.4892, 0.6907, 0.4894, 0.7019, 0.4904, 0.704, 0.49, 0.6907, 0.4894, 0.6906, 0.4896, 0.7011, 0.4905, 0.7019, 0.4904, 0.6906, 0.4896, 0.6896, 0.4898, 0.7014, 0.4906, 0.7011, 0.4905, 0.7042, 0.4893, 0.681, 0.4864, 0.5472, 0.483, 0.5968, 0.4883, 0.6898, 0.4892, 0.704, 0.49, 0.7044, 0.4917, 0.6807, 0.492, 0.7014, 0.4906, 0.6896, 0.4898, 0.681, 0.4864, 0.7042, 0.4893, 0.704, 0.49, 0.7014, 0.4906, 0.7042, 0.4893, 0.7044, 0.4917, 0.5472, 0.483, 0.5502, 0.4805, 0.5976, 0.4813, 0.5968, 0.4883, 0.7044, 0.4917, 0.7042, 0.4893, 0.5968, 0.4883, 0.5976, 0.4813, 0.6807, 0.492, 0.7044, 0.4917, 0.5976, 0.4813, 0.5502, 0.4805, 0.681, 0.4864, 0.6807, 0.492, 0.5502, 0.4805, 0.5472, 0.483, 0.212, 0.985, 0.211, 0.9998, 0.2266, 0.9996, 0.2254, 0.985, 0.449, 0.2806, 0.4491, 0.2692, 0.5469, 0.2671, 0.5467, 0.2845, 0.3593, 0.2717, 0.4491, 0.2692, 0.449, 0.2806, 0.3593, 0.2789, 0.3548, 0.2786, 0.3548, 0.2721, 0.3593, 0.2717, 0.3593, 0.2789])
me_cube.materials.append(mat_material)
me_cube.use_remesh_preserve_volume = False
me_cube.use_remesh_preserve_attributes = False
me_cube.use_mirror_vertex_groups = False
me_cube.update()

# ---- objects
ob_cube = bpy.data.objects.new('Cube', me_cube)
ob_lamp = bpy.data.objects.new('Lamp', light_lamp)

# ---- transforms, parenting, visibility, modifiers, constraints
ob_cube.location = (0.0, -2.967, 2.154)
ob_cube.scale = (0.1069, 0.8452, 1.207)
ob_cube.lock_rotations_4d = False
ob_cube.empty_display_type = 'ARROWS'
ob_cube.lineart.crease_threshold = 0.0
ob_lamp.location = (3.419, -0.2342, 4.975)
ob_lamp.rotation_euler = (0.6503, 0.05522, 1.866)
ob_lamp.lock_rotations_4d = False
ob_lamp.empty_display_type = 'ARROWS'
ob_lamp.color = (0.0, 0.0, 0.0, 0.0)
ob_lamp.lineart.crease_threshold = 0.0

# ---- collection membership
col_collection_1.objects.link(ob_cube)
col_collection_1.objects.link(ob_lamp)

# ---- scene / render settings (as saved in the file)
scene.frame_start = 1; scene.frame_end = 250; scene.frame_set(1)
scene.render.engine = 'BLENDER_EEVEE_NEXT'
scene.render.resolution_percentage = 50
scene.render.dither_intensity = 0.0
scene.cycles.use_denoising = False
scene.cycles.samples = 128
scene.cycles.sampling_pattern = 'TABULATED_SOBOL'
scene.cycles.light_sampling_threshold = 0.0
scene.cycles.use_adaptive_sampling = False
scene.cycles.use_light_tree = False
scene.cycles.blur_glossy = 0.0
scene.cycles.sample_clamp_indirect = 0.0
scene.view_settings.view_transform = 'Standard'
bpy.context.view_layer.update()

# ---- added for rendering (the .blend has no active camera): camera
cam_auto = bpy.data.cameras.new('AutoCamera')
cam_auto.lens = 50.0
cam_auto.sensor_width = 36.0
cam_auto.clip_end = 1000.0
ob_auto_camera = bpy.data.objects.new('AutoCamera', cam_auto)
scene.collection.objects.link(ob_auto_camera)
ob_auto_camera.location = (9.49223, -11.1925, 10.8953)
ob_auto_camera.rotation_euler = (1.09748, -7.21219e-08, 0.694738)
scene.camera = ob_auto_camera
bpy.context.view_layer.update()
